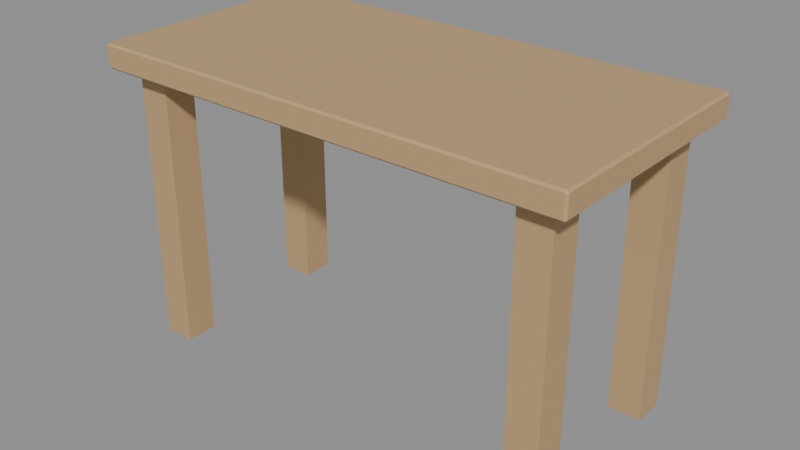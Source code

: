 # Source: table.blend  (saved by Blender 4.5.91; exported with 4.5.12 LTS)
import bpy
from mathutils import Matrix  # noqa: F401  (used for matrix-valued properties, if any)

bpy.ops.wm.read_factory_settings(use_empty=True)
scene = bpy.context.scene
scene.name = 'Scene'

# ---- materials (node trees are filled in below, after node groups)
mat_finish_wood = bpy.data.materials.new('finish_wood')
mat_finish_wood.diffuse_color = (0.52, 0.34, 0.17, 1.0)

# ---- material node trees
mat_finish_wood.use_nodes = True; mat_finish_wood.node_tree.nodes.clear()
_N = mat_finish_wood.node_tree.nodes; _L = mat_finish_wood.node_tree.links
n0 = _N.new('ShaderNodeBsdfPrincipled'); n0.name = 'Principled BSDF'; n0.location = (-200, 100)
n0.inputs[0].default_value = (0.52, 0.34, 0.17, 1.0)
n0.inputs[2].default_value = 0.62
n1 = _N.new('ShaderNodeOutputMaterial'); n1.name = 'Material Output'; n1.location = (200, 100)
_L.new(n0.outputs[0], n1.inputs[0])
n1.is_active_output = True

# ---- meshes
me_cube = bpy.data.meshes.new('Cube')
me_cube.from_pydata([(-0.595, -0.295, -0.03), (-0.595, -0.3, -0.025), (-0.6, -0.295, -0.025), (-0.595, -0.3, 0.025), (-0.595, -0.295, 0.03), (-0.6, -0.295, 0.025), (-0.595, 0.295, -0.03), (-0.6, 0.295, -0.025), (-0.595, 0.3, -0.025), (-0.595, 0.295, 0.03), (-0.595, 0.3, 0.025), (-0.6, 0.295, 0.025), (0.595, -0.295, -0.03), (0.6, -0.295, -0.025), (0.595, -0.3, -0.025), (0.595, -0.295, 0.03), (0.595, -0.3, 0.025), (0.6, -0.295, 0.025), (0.595, 0.295, -0.03), (0.595, 0.3, -0.025), (0.6, 0.295, -0.025), (0.595, 0.295, 0.03), (0.6, 0.295, 0.025), (0.595, 0.3, 0.025)], [], [(0, 1, 2), (3, 4, 5), (6, 7, 8), (9, 10, 11), (12, 13, 14), (15, 16, 17), (18, 19, 20), (21, 22, 23), (6, 0, 2, 7), (1, 3, 5, 2), (4, 9, 11, 5), (10, 8, 7, 11), (18, 6, 8, 19), (9, 21, 23, 10), (22, 20, 19, 23), (12, 18, 20, 13), (21, 15, 17, 22), (16, 14, 13, 17), (0, 12, 14, 1), (15, 4, 3, 16), (6, 18, 12, 0), (2, 5, 11, 7), (14, 16, 3, 1), (21, 9, 4, 15), (8, 10, 23, 19), (20, 22, 17, 13)])
_uv = me_cube.uv_layers.new(name='UVMap')
_uv.uv.foreach_set('vector', [0.126, 0.7479, 0.126, 0.75, 0.125, 0.7479, 0.6042, 0.999, 0.625, 0.999, 0.6042, 1.0, 0.126, 0.5021, 0.125, 0.5021, 0.126, 0.5, 0.625, 0.25, 0.6042, 0.251, 0.6042, 0.2479, 0.374, 0.7479, 0.3958, 0.7479, 0.3931, 0.7509, 0.626, 0.748, 0.6042, 0.751, 0.6042, 0.7479, 0.374, 0.5021, 0.3931, 0.4991, 0.3958, 0.5021, 0.626, 0.502, 0.6042, 0.5021, 0.6042, 0.499, 0.126, 0.5021, 0.126, 0.7479, 0.125, 0.7479, 0.125, 0.5021, 0.3958, 0.0, 0.6042, 0.0, 0.6042, 0.002083, 0.3958, 0.002083, 0.625, 0.002083, 0.625, 0.25, 0.6042, 0.2479, 0.6042, 0.002083, 0.6042, 0.251, 0.3958, 0.251, 0.3958, 0.2479, 0.6042, 0.2479, 0.374, 0.5021, 0.126, 0.5021, 0.126, 0.5, 0.3931, 0.4991, 0.625, 0.25, 0.626, 0.502, 0.6042, 0.499, 0.6042, 0.251, 0.6042, 0.5021, 0.3958, 0.5021, 0.3931, 0.4991, 0.6042, 0.499, 0.374, 0.7479, 0.374, 0.5021, 0.3958, 0.5021, 0.3958, 0.7479, 0.626, 0.502, 0.626, 0.748, 0.6042, 0.7479, 0.6042, 0.5021, 0.6042, 0.751, 0.3931, 0.7509, 0.3958, 0.7479, 0.6042, 0.7479, 0.126, 0.7479, 0.374, 0.7479, 0.3931, 0.7509, 0.126, 0.75, 0.626, 0.748, 0.625, 0.999, 0.6042, 0.999, 0.6042, 0.751, 0.126, 0.5021, 0.374, 0.5021, 0.374, 0.7479, 0.126, 0.7479, 0.3958, 0.002083, 0.6042, 0.002083, 0.6042, 0.2479, 0.3958, 0.2479, 0.3931, 0.7509, 0.6042, 0.751, 0.6042, 0.999, 0.3958, 0.999, 0.626, 0.502, 0.874, 0.5021, 0.874, 0.7479, 0.626, 0.748, 0.3958, 0.251, 0.6042, 0.251, 0.6042, 0.499, 0.3931, 0.4991, 0.3958, 0.5021, 0.6042, 0.5021, 0.6042, 0.7479, 0.3958, 0.7479])
me_cube.materials.append(mat_finish_wood)
me_cube.update()
me_cube_001 = bpy.data.meshes.new('Cube.001')
me_cube_001.from_pydata([(-0.04, -0.04, -0.345), (-0.04, -0.04, 0.345), (-0.04, 0.04, -0.345), (-0.04, 0.04, 0.345), (0.04, -0.04, -0.345), (0.04, -0.04, 0.345), (0.04, 0.04, -0.345), (0.04, 0.04, 0.345)], [], [(0, 1, 3, 2), (2, 3, 7, 6), (6, 7, 5, 4), (4, 5, 1, 0), (2, 6, 4, 0), (7, 3, 1, 5)])
_uv = me_cube_001.uv_layers.new(name='UVMap')
_uv.uv.foreach_set('vector', [0.375, 0.0, 0.625, 0.0, 0.625, 0.25, 0.375, 0.25, 0.375, 0.25, 0.625, 0.25, 0.625, 0.5, 0.375, 0.5, 0.375, 0.5, 0.625, 0.5, 0.625, 0.75, 0.375, 0.75, 0.375, 0.75, 0.625, 0.75, 0.625, 1.0, 0.375, 1.0, 0.125, 0.5, 0.375, 0.5, 0.375, 0.75, 0.125, 0.75, 0.625, 0.5, 0.875, 0.5, 0.875, 0.75, 0.625, 0.75])
me_cube_001.materials.append(mat_finish_wood)
me_cube_001.update()
me_cube_002 = bpy.data.meshes.new('Cube.002')
me_cube_002.from_pydata([(-0.04, -0.04, -0.345), (-0.04, -0.04, 0.345), (-0.04, 0.04, -0.345), (-0.04, 0.04, 0.345), (0.04, -0.04, -0.345), (0.04, -0.04, 0.345), (0.04, 0.04, -0.345), (0.04, 0.04, 0.345)], [], [(0, 1, 3, 2), (2, 3, 7, 6), (6, 7, 5, 4), (4, 5, 1, 0), (2, 6, 4, 0), (7, 3, 1, 5)])
_uv = me_cube_002.uv_layers.new(name='UVMap')
_uv.uv.foreach_set('vector', [0.375, 0.0, 0.625, 0.0, 0.625, 0.25, 0.375, 0.25, 0.375, 0.25, 0.625, 0.25, 0.625, 0.5, 0.375, 0.5, 0.375, 0.5, 0.625, 0.5, 0.625, 0.75, 0.375, 0.75, 0.375, 0.75, 0.625, 0.75, 0.625, 1.0, 0.375, 1.0, 0.125, 0.5, 0.375, 0.5, 0.375, 0.75, 0.125, 0.75, 0.625, 0.5, 0.875, 0.5, 0.875, 0.75, 0.625, 0.75])
me_cube_002.materials.append(mat_finish_wood)
me_cube_002.update()
me_cube_003 = bpy.data.meshes.new('Cube.003')
me_cube_003.from_pydata([(-0.04, -0.04, -0.345), (-0.04, -0.04, 0.345), (-0.04, 0.04, -0.345), (-0.04, 0.04, 0.345), (0.04, -0.04, -0.345), (0.04, -0.04, 0.345), (0.04, 0.04, -0.345), (0.04, 0.04, 0.345)], [], [(0, 1, 3, 2), (2, 3, 7, 6), (6, 7, 5, 4), (4, 5, 1, 0), (2, 6, 4, 0), (7, 3, 1, 5)])
_uv = me_cube_003.uv_layers.new(name='UVMap')
_uv.uv.foreach_set('vector', [0.375, 0.0, 0.625, 0.0, 0.625, 0.25, 0.375, 0.25, 0.375, 0.25, 0.625, 0.25, 0.625, 0.5, 0.375, 0.5, 0.375, 0.5, 0.625, 0.5, 0.625, 0.75, 0.375, 0.75, 0.375, 0.75, 0.625, 0.75, 0.625, 1.0, 0.375, 1.0, 0.125, 0.5, 0.375, 0.5, 0.375, 0.75, 0.125, 0.75, 0.625, 0.5, 0.875, 0.5, 0.875, 0.75, 0.625, 0.75])
me_cube_003.materials.append(mat_finish_wood)
me_cube_003.update()
me_cube_004 = bpy.data.meshes.new('Cube.004')
me_cube_004.from_pydata([(-0.04, -0.04, -0.345), (-0.04, -0.04, 0.345), (-0.04, 0.04, -0.345), (-0.04, 0.04, 0.345), (0.04, -0.04, -0.345), (0.04, -0.04, 0.345), (0.04, 0.04, -0.345), (0.04, 0.04, 0.345)], [], [(0, 1, 3, 2), (2, 3, 7, 6), (6, 7, 5, 4), (4, 5, 1, 0), (2, 6, 4, 0), (7, 3, 1, 5)])
_uv = me_cube_004.uv_layers.new(name='UVMap')
_uv.uv.foreach_set('vector', [0.375, 0.0, 0.625, 0.0, 0.625, 0.25, 0.375, 0.25, 0.375, 0.25, 0.625, 0.25, 0.625, 0.5, 0.375, 0.5, 0.375, 0.5, 0.625, 0.5, 0.625, 0.75, 0.375, 0.75, 0.375, 0.75, 0.625, 0.75, 0.625, 1.0, 0.375, 1.0, 0.125, 0.5, 0.375, 0.5, 0.375, 0.75, 0.125, 0.75, 0.625, 0.5, 0.875, 0.5, 0.875, 0.75, 0.625, 0.75])
me_cube_004.materials.append(mat_finish_wood)
me_cube_004.update()

# ---- objects
ob_root = bpy.data.objects.new('root', None)
ob_mesh_top = bpy.data.objects.new('mesh_top', me_cube)
ob_mesh_leg__0_51__0_21 = bpy.data.objects.new('mesh_leg_-0.51_-0.21', me_cube_001)
ob_mesh_leg__0_51_0_21 = bpy.data.objects.new('mesh_leg_-0.51_0.21', me_cube_002)
ob_mesh_leg_0_51__0_21 = bpy.data.objects.new('mesh_leg_0.51_-0.21', me_cube_003)
ob_mesh_leg_0_51_0_21 = bpy.data.objects.new('mesh_leg_0.51_0.21', me_cube_004)

# ---- transforms, parenting, visibility, modifiers, constraints
ob_root.location = (0.0, 0.0, 0.0)
ob_mesh_top.parent = ob_root
ob_mesh_top.location = (0.0, 0.0, 0.72)
ob_mesh_leg__0_51__0_21.parent = ob_root
ob_mesh_leg__0_51__0_21.location = (-0.51, 0.21, 0.345)
ob_mesh_leg__0_51_0_21.parent = ob_root
ob_mesh_leg__0_51_0_21.location = (-0.51, -0.21, 0.345)
ob_mesh_leg_0_51__0_21.parent = ob_root
ob_mesh_leg_0_51__0_21.location = (0.51, 0.21, 0.345)
ob_mesh_leg_0_51_0_21.parent = ob_root
ob_mesh_leg_0_51_0_21.location = (0.51, -0.21, 0.345)

# ---- collection membership
scene.collection.objects.link(ob_root)
scene.collection.objects.link(ob_mesh_top)
scene.collection.objects.link(ob_mesh_leg__0_51__0_21)
scene.collection.objects.link(ob_mesh_leg__0_51_0_21)
scene.collection.objects.link(ob_mesh_leg_0_51__0_21)
scene.collection.objects.link(ob_mesh_leg_0_51_0_21)

# ---- scene / render settings (as saved in the file)
scene.frame_start = 1; scene.frame_end = 250; scene.frame_set(1)
scene.render.engine = 'BLENDER_EEVEE_NEXT'
bpy.context.view_layer.update()

# ---- added for rendering (the .blend has no active camera and no usable light): camera, sun + grey world if the file has none
cam_auto = bpy.data.cameras.new('AutoCamera')
cam_auto.lens = 50.0
cam_auto.sensor_width = 36.0
cam_auto.clip_end = 1000.0
ob_auto_camera = bpy.data.objects.new('AutoCamera', cam_auto)
scene.collection.objects.link(ob_auto_camera)
ob_auto_camera.location = (1.42211, -1.70653, 1.51269)
ob_auto_camera.rotation_euler = (1.09748, -7.21219e-08, 0.694738)
scene.camera = ob_auto_camera
light_auto_sun = bpy.data.lights.new('AutoSun', 'SUN')
light_auto_sun.energy = 3.0
light_auto_sun.angle = 0.0523599
ob_auto_sun = bpy.data.objects.new('AutoSun', light_auto_sun)
scene.collection.objects.link(ob_auto_sun)
ob_auto_sun.rotation_euler = (0.872665, 0.174533, 0.523599)
if scene.world is None:
    world_auto = bpy.data.worlds.new('AutoWorld')
    world_auto.color = (0.3, 0.3, 0.3)
    scene.world = world_auto
bpy.context.view_layer.update()
